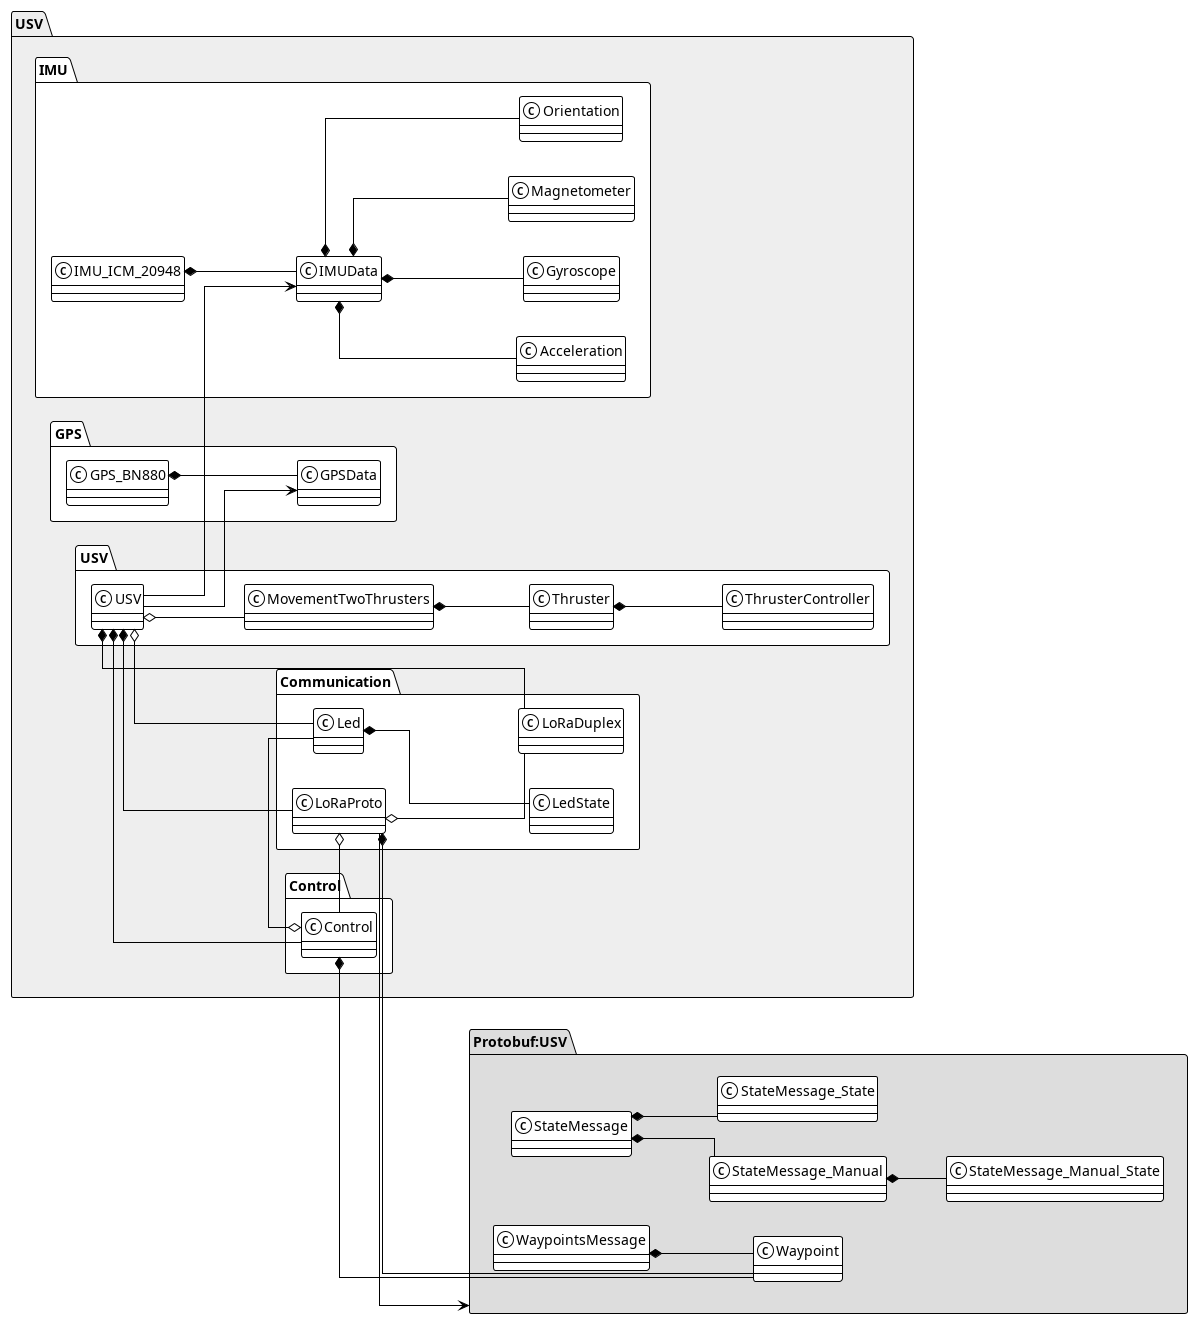

The diagram above was rendered by PlantUML. Its source (embedded in the PNG):
@startuml Diagrama_de_classes
!theme mono
skinparam linetype ortho
left to right direction

package USV #EEEEEE {
}

package "Protobuf:USV" as USVProto #DDDDDD{
}

/' Relações '/
USV.Control.Control o-- USV.Communication.Led
USV.Control.Control *-- USVProto.Waypoint

' USV.Display o-- Adafruit_SSD1306

USV.GPS.GPS_BN880 *-- USV.GPS.GPSData
' USV.GPS_BN880 o-- USV.TinyGPSPlus
' USV.GPS_BN880 o-- SC16IS7X0

' GPSData o-- TinyGPSPlus

USV.IMU.IMU_ICM_20948 *-- USV.IMU.IMUData
' USV.IMU_ICM_20948 o-- ICM_20948_I2C

USV.IMU.IMUData *-- USV.IMU.Acceleration
USV.IMU.IMUData *-- USV.IMU.Gyroscope
USV.IMU.IMUData *-- USV.IMU.Magnetometer
USV.IMU.IMUData *-- USV.IMU.Orientation

' IMUData o-- ICM_20948_I2C
' IMUData o-- Madgwick

USV.USV.MovementTwoThrusters *-- USV.USV.Thruster

USV.USV.Thruster *-- USV.USV.ThrusterController

USV.USV.USV o-- USV.USV.MovementTwoThrusters
USV.USV.USV *-- USV.Control.Control
USV.USV.USV *-- USV.Communication.LoRaDuplex
USV.USV.USV *-- USV.Communication.LoRaProto
USV.USV.USV o-- USV.Communication.Led
USV.USV.USV --> USV.GPS.GPSData
USV.USV.USV --> USV.IMU.IMUData

USV.Communication.Led *-- USV.Communication.LedState

' LoRaDuplex o-- LoRa
' LoRaDuplex o-- SPI

USV.Communication.LoRaProto o-- USV.Control.Control
USV.Communication.LoRaProto o-- USV.Communication.LoRaDuplex
USV.Communication.LoRaProto *-- USVProto.Waypoint
USV.Communication.LoRaProto --> USVProto

USVProto.StateMessage *-- USVProto.StateMessage_Manual
USVProto.StateMessage *-- USVProto.StateMessage_State
USVProto.StateMessage_Manual *-- USVProto.StateMessage_Manual_State
USVProto.WaypointsMessage *-- USVProto.Waypoint

@enduml